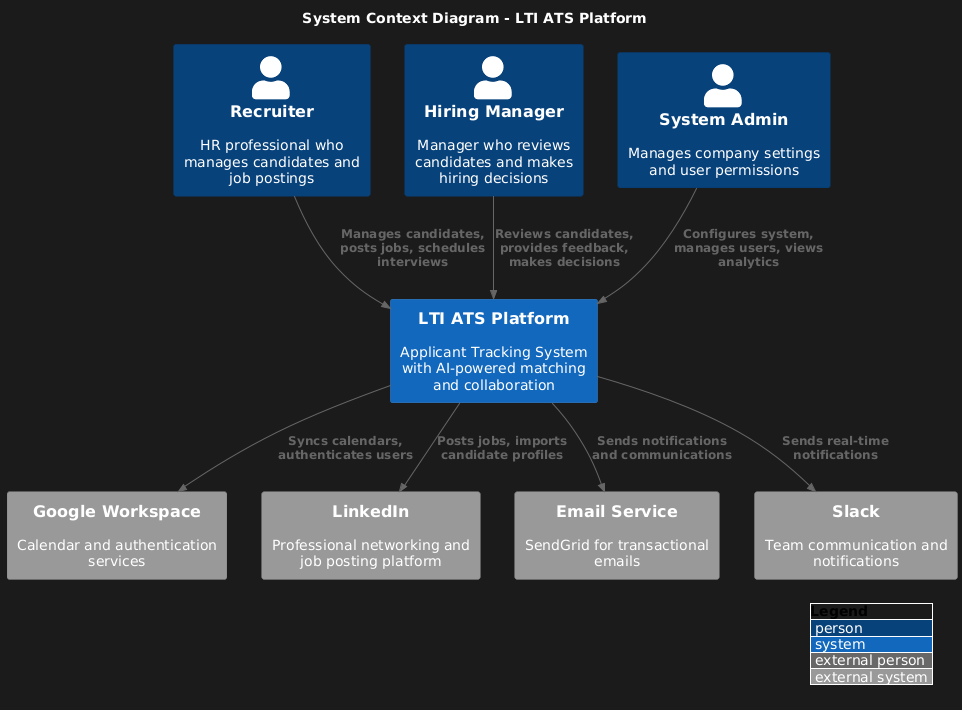

The diagram above was rendered by PlantUML. Its source (embedded in the PNG):
@startuml
!include https://raw.githubusercontent.com/plantuml-stdlib/C4-PlantUML/master/C4_Context.puml

LAYOUT_WITH_LEGEND()

title System Context Diagram - LTI ATS Platform

Person(recruiter, "Recruiter", "HR professional who manages candidates and job postings")
Person(hiring_manager, "Hiring Manager", "Manager who reviews candidates and makes hiring decisions")
Person(admin, "System Admin", "Manages company settings and user permissions")

System(lti_ats, "LTI ATS Platform", "Applicant Tracking System with AI-powered matching and collaboration")

System_Ext(google_workspace, "Google Workspace", "Calendar and authentication services")
System_Ext(linkedin, "LinkedIn", "Professional networking and job posting platform")
System_Ext(email_service, "Email Service", "SendGrid for transactional emails")
System_Ext(slack, "Slack", "Team communication and notifications")

Rel(recruiter, lti_ats, "Manages candidates, posts jobs, schedules interviews")
Rel(hiring_manager, lti_ats, "Reviews candidates, provides feedback, makes decisions")
Rel(admin, lti_ats, "Configures system, manages users, views analytics")

Rel(lti_ats, google_workspace, "Syncs calendars, authenticates users")
Rel(lti_ats, linkedin, "Posts jobs, imports candidate profiles")
Rel(lti_ats, email_service, "Sends notifications and communications")
Rel(lti_ats, slack, "Sends real-time notifications")
@enduml